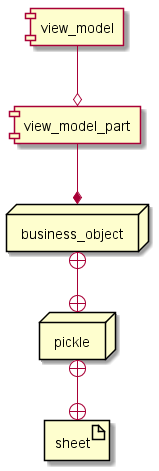

The diagram above was rendered by PlantUML. Its source (embedded in the PNG):
@startuml

node business_object
node pickle
component view_model_part
component view_model

artifact sheet

view_model --o view_model_part

view_model_part --* business_object

business_object +--+ pickle
pickle +--+ sheet

@enduml